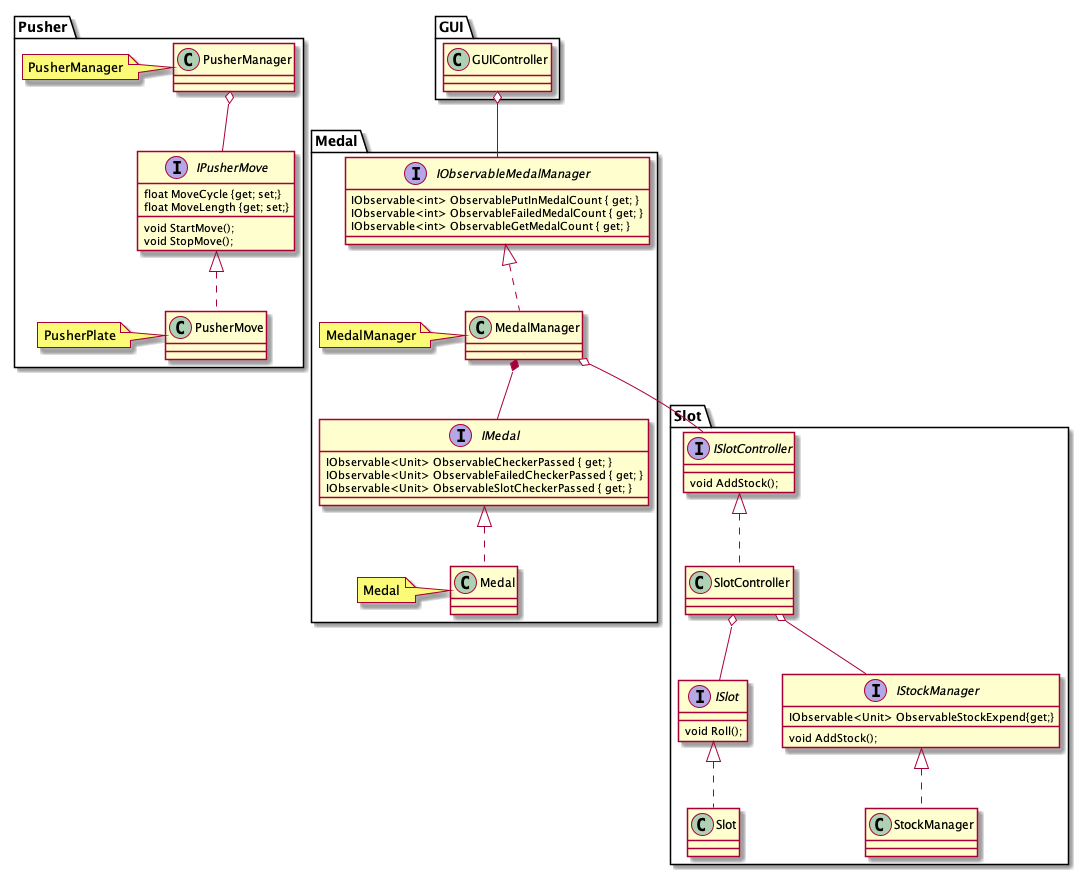

The diagram above was rendered by PlantUML. Its source (embedded in the PNG):
@startuml MedalPusherGameClassDiaglam

namespace Pusher{

    class PusherManager
    note left:PusherManager

    interface IPusherMove{
        void StartMove();
        void StopMove();
        float MoveCycle {get; set;}
        float MoveLength {get; set;}
    }
    class PusherMove
    note left : PusherPlate

    IPusherMove <|.. PusherMove
    PusherManager o-- IPusherMove
}

namespace Medal{
    interface IMedal{
		IObservable<Unit> ObservableCheckerPassed { get; }
		IObservable<Unit> ObservableFailedCheckerPassed { get; }
		IObservable<Unit> ObservableSlotCheckerPassed { get; }
    }
    class Medal
    note left : Medal

    IMedal <|.. Medal

    interface IObservableMedalManager{
        IObservable<int> ObservablePutInMedalCount { get; }
		IObservable<int> ObservableFailedMedalCount { get; }
		IObservable<int> ObservableGetMedalCount { get; }
    }
    class MedalManager
    note left : MedalManager

    IObservableMedalManager <|.. MedalManager

    MedalManager *-- IMedal
}

namespace GUI{
    class GUIController
}

namespace Slot{
    interface ISlotController{
        void AddStock();
    }
    class SlotController

    ISlotController <|.. SlotController    

    interface ISlot{
        void Roll();
    }
    class Slot

    ISlot <|.. Slot

    interface IStockManager{
        void AddStock();
        IObservable<Unit> ObservableStockExpend{get;}
    }
    class StockManager

    IStockManager <|.. StockManager

    SlotController o-- IStockManager
    SlotController o-- ISlot
}

GUI.GUIController o-- Medal.IObservableMedalManager

Medal.MedalManager o-- Slot.ISlotController

@enduml